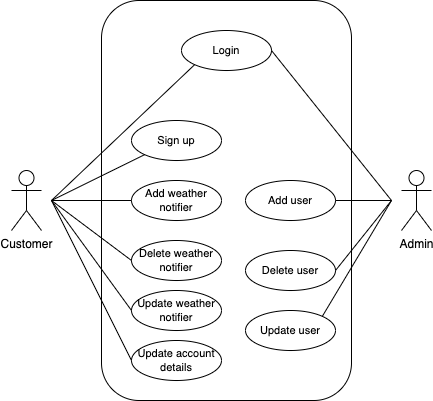

The diagram above was exported from draw.io. Its source (the exported page's mxGraphModel, read from the mxfile embedded in the PNG):
<mxGraphModel dx="1315" dy="926" grid="1" gridSize="10" guides="1" tooltips="1" connect="1" arrows="1" fold="1" page="1" pageScale="1" pageWidth="827" pageHeight="1169" math="0" shadow="0">
  <root>
    <mxCell id="0" />
    <mxCell id="1" parent="0" />
    <mxCell id="ZLni10VpOksZBH0QkSlS-1" value="Admin" style="shape=umlActor;verticalLabelPosition=bottom;verticalAlign=top;html=1;outlineConnect=0;fillColor=none;" parent="1" vertex="1">
      <mxGeometry x="480" y="280" width="30" height="60" as="geometry" />
    </mxCell>
    <mxCell id="ZLni10VpOksZBH0QkSlS-2" value="Customer" style="shape=umlActor;verticalLabelPosition=bottom;verticalAlign=top;html=1;outlineConnect=0;gradientColor=none;fillColor=none;" parent="1" vertex="1">
      <mxGeometry x="90" y="280" width="30" height="60" as="geometry" />
    </mxCell>
    <mxCell id="gL1yDLRL9k8ONJxb9jzM-3" value="" style="rounded=1;whiteSpace=wrap;html=1;fillColor=none;" parent="1" vertex="1">
      <mxGeometry x="180" y="110" width="250" height="400" as="geometry" />
    </mxCell>
    <mxCell id="gL1yDLRL9k8ONJxb9jzM-4" value="Login" style="ellipse;whiteSpace=wrap;html=1;fillColor=none;fontSize=11;" parent="1" vertex="1">
      <mxGeometry x="260" y="140" width="90" height="40" as="geometry" />
    </mxCell>
    <mxCell id="gL1yDLRL9k8ONJxb9jzM-5" value="Sign up" style="ellipse;whiteSpace=wrap;html=1;fillColor=none;fontSize=11;" parent="1" vertex="1">
      <mxGeometry x="210" y="230" width="90" height="40" as="geometry" />
    </mxCell>
    <mxCell id="gL1yDLRL9k8ONJxb9jzM-6" value="Add weather notifier" style="ellipse;whiteSpace=wrap;html=1;fillColor=none;fontSize=11;" parent="1" vertex="1">
      <mxGeometry x="210" y="290" width="90" height="40" as="geometry" />
    </mxCell>
    <mxCell id="gL1yDLRL9k8ONJxb9jzM-7" value="Delete weather notifier" style="ellipse;whiteSpace=wrap;html=1;fillColor=none;fontSize=11;" parent="1" vertex="1">
      <mxGeometry x="210" y="350" width="90" height="40" as="geometry" />
    </mxCell>
    <mxCell id="gL1yDLRL9k8ONJxb9jzM-8" value="Update weather notifier" style="ellipse;whiteSpace=wrap;html=1;fillColor=none;fontSize=11;" parent="1" vertex="1">
      <mxGeometry x="210" y="400" width="90" height="40" as="geometry" />
    </mxCell>
    <mxCell id="gL1yDLRL9k8ONJxb9jzM-11" value="Add user" style="ellipse;whiteSpace=wrap;html=1;fillColor=none;fontSize=11;" parent="1" vertex="1">
      <mxGeometry x="324" y="290" width="90" height="40" as="geometry" />
    </mxCell>
    <mxCell id="gL1yDLRL9k8ONJxb9jzM-12" value="Delete user" style="ellipse;whiteSpace=wrap;html=1;fillColor=none;fontSize=11;" parent="1" vertex="1">
      <mxGeometry x="324" y="360" width="90" height="40" as="geometry" />
    </mxCell>
    <mxCell id="gL1yDLRL9k8ONJxb9jzM-13" value="Update user" style="ellipse;whiteSpace=wrap;html=1;fillColor=none;fontSize=11;" parent="1" vertex="1">
      <mxGeometry x="324" y="420" width="90" height="40" as="geometry" />
    </mxCell>
    <mxCell id="gL1yDLRL9k8ONJxb9jzM-14" value="Update account details" style="ellipse;whiteSpace=wrap;html=1;fillColor=none;fontSize=11;" parent="1" vertex="1">
      <mxGeometry x="210" y="450" width="90" height="40" as="geometry" />
    </mxCell>
    <mxCell id="gL1yDLRL9k8ONJxb9jzM-16" value="" style="endArrow=none;html=1;rounded=0;exitX=1;exitY=0.5;exitDx=0;exitDy=0;" parent="1" source="gL1yDLRL9k8ONJxb9jzM-11" edge="1">
      <mxGeometry width="50" height="50" relative="1" as="geometry">
        <mxPoint x="340" y="320" as="sourcePoint" />
        <mxPoint x="470" y="310" as="targetPoint" />
      </mxGeometry>
    </mxCell>
    <mxCell id="gL1yDLRL9k8ONJxb9jzM-17" value="" style="endArrow=none;html=1;rounded=0;exitX=1;exitY=0.5;exitDx=0;exitDy=0;" parent="1" source="gL1yDLRL9k8ONJxb9jzM-12" edge="1">
      <mxGeometry width="50" height="50" relative="1" as="geometry">
        <mxPoint x="340" y="320" as="sourcePoint" />
        <mxPoint x="470" y="310" as="targetPoint" />
      </mxGeometry>
    </mxCell>
    <mxCell id="gL1yDLRL9k8ONJxb9jzM-18" value="" style="endArrow=none;html=1;rounded=0;exitX=1;exitY=0;exitDx=0;exitDy=0;" parent="1" source="gL1yDLRL9k8ONJxb9jzM-13" edge="1">
      <mxGeometry width="50" height="50" relative="1" as="geometry">
        <mxPoint x="340" y="320" as="sourcePoint" />
        <mxPoint x="470" y="310" as="targetPoint" />
      </mxGeometry>
    </mxCell>
    <mxCell id="gL1yDLRL9k8ONJxb9jzM-19" value="" style="endArrow=none;html=1;rounded=0;entryX=0;entryY=1;entryDx=0;entryDy=0;" parent="1" target="gL1yDLRL9k8ONJxb9jzM-4" edge="1">
      <mxGeometry width="50" height="50" relative="1" as="geometry">
        <mxPoint x="130" y="310" as="sourcePoint" />
        <mxPoint x="179.24" y="219.9999999999999" as="targetPoint" />
      </mxGeometry>
    </mxCell>
    <mxCell id="gL1yDLRL9k8ONJxb9jzM-20" value="" style="endArrow=none;html=1;rounded=0;entryX=0;entryY=1;entryDx=0;entryDy=0;" parent="1" target="gL1yDLRL9k8ONJxb9jzM-5" edge="1">
      <mxGeometry width="50" height="50" relative="1" as="geometry">
        <mxPoint x="130" y="310" as="sourcePoint" />
        <mxPoint x="179.24" y="219.9999999999999" as="targetPoint" />
      </mxGeometry>
    </mxCell>
    <mxCell id="gL1yDLRL9k8ONJxb9jzM-21" value="" style="endArrow=none;html=1;rounded=0;entryX=0;entryY=0.5;entryDx=0;entryDy=0;" parent="1" target="gL1yDLRL9k8ONJxb9jzM-6" edge="1">
      <mxGeometry width="50" height="50" relative="1" as="geometry">
        <mxPoint x="130" y="310" as="sourcePoint" />
        <mxPoint x="179.24" y="219.9999999999999" as="targetPoint" />
      </mxGeometry>
    </mxCell>
    <mxCell id="gL1yDLRL9k8ONJxb9jzM-22" value="" style="endArrow=none;html=1;rounded=0;entryX=0;entryY=0.5;entryDx=0;entryDy=0;" parent="1" target="gL1yDLRL9k8ONJxb9jzM-7" edge="1">
      <mxGeometry width="50" height="50" relative="1" as="geometry">
        <mxPoint x="130" y="310" as="sourcePoint" />
        <mxPoint x="179.24" y="219.9999999999999" as="targetPoint" />
      </mxGeometry>
    </mxCell>
    <mxCell id="gL1yDLRL9k8ONJxb9jzM-23" value="" style="endArrow=none;html=1;rounded=0;entryX=0;entryY=0.5;entryDx=0;entryDy=0;" parent="1" target="gL1yDLRL9k8ONJxb9jzM-8" edge="1">
      <mxGeometry width="50" height="50" relative="1" as="geometry">
        <mxPoint x="130" y="310" as="sourcePoint" />
        <mxPoint x="179.24" y="219.9999999999999" as="targetPoint" />
      </mxGeometry>
    </mxCell>
    <mxCell id="gL1yDLRL9k8ONJxb9jzM-24" value="" style="endArrow=none;html=1;rounded=0;entryX=0;entryY=0.5;entryDx=0;entryDy=0;" parent="1" target="gL1yDLRL9k8ONJxb9jzM-14" edge="1">
      <mxGeometry width="50" height="50" relative="1" as="geometry">
        <mxPoint x="130" y="310" as="sourcePoint" />
        <mxPoint x="179.24" y="219.9999999999999" as="targetPoint" />
      </mxGeometry>
    </mxCell>
    <mxCell id="gL1yDLRL9k8ONJxb9jzM-25" value="" style="endArrow=none;html=1;rounded=0;exitX=1;exitY=0.5;exitDx=0;exitDy=0;" parent="1" source="gL1yDLRL9k8ONJxb9jzM-4" edge="1">
      <mxGeometry width="50" height="50" relative="1" as="geometry">
        <mxPoint x="340" y="320" as="sourcePoint" />
        <mxPoint x="470" y="310" as="targetPoint" />
      </mxGeometry>
    </mxCell>
  </root>
</mxGraphModel>